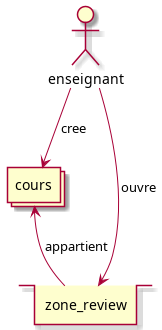

The diagram above was rendered by PlantUML. Its source (embedded in the PNG):
@startuml

actor enseignant

collections cours

stack zone_review

enseignant --> cours : cree
enseignant --> zone_review : ouvre
cours <-- zone_review : appartient

@enduml